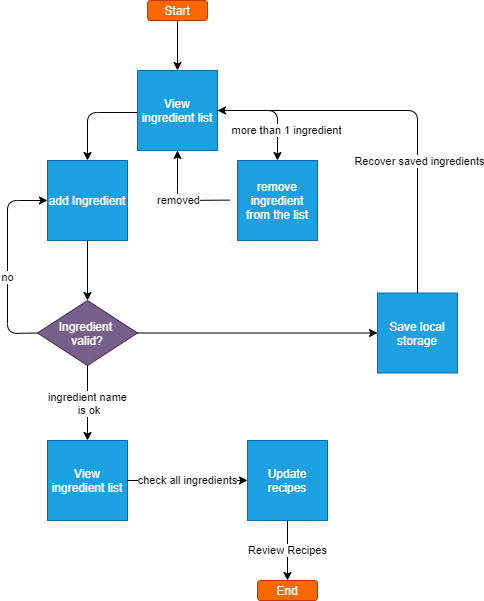

The diagram above was exported from draw.io. Its source (the exported page's mxGraphModel, read from the mxfile embedded in the PNG):
<mxGraphModel dx="606" dy="512" grid="1" gridSize="10" guides="1" tooltips="1" connect="1" arrows="1" fold="1" page="1" pageScale="1" pageWidth="850" pageHeight="1100" math="0" shadow="0">
  <root>
    <mxCell id="0" />
    <mxCell id="1" parent="0" />
    <mxCell id="NejP9fKQ2lcHB05dTSPP-1" value="Start" style="rounded=1;whiteSpace=wrap;html=1;fillColor=#fa6800;strokeColor=#C73500;fontColor=#FFFFFF;" parent="1" vertex="1">
      <mxGeometry x="191" y="50" width="60" height="20" as="geometry" />
    </mxCell>
    <mxCell id="NejP9fKQ2lcHB05dTSPP-2" value="add Ingredient" style="whiteSpace=wrap;html=1;aspect=fixed;fontColor=#ffffff;fillColor=#1ba1e2;strokeColor=#006EAF;" parent="1" vertex="1">
      <mxGeometry x="91" y="210" width="80" height="80" as="geometry" />
    </mxCell>
    <mxCell id="NejP9fKQ2lcHB05dTSPP-3" value="Ingredient &lt;br&gt;valid?" style="rhombus;whiteSpace=wrap;html=1;fontColor=#ffffff;fillColor=#76608a;strokeColor=#432D57;" parent="1" vertex="1">
      <mxGeometry x="81" y="350" width="100" height="65" as="geometry" />
    </mxCell>
    <mxCell id="NejP9fKQ2lcHB05dTSPP-4" value="View ingredient list" style="whiteSpace=wrap;html=1;aspect=fixed;fontColor=#ffffff;fillColor=#1ba1e2;strokeColor=#006EAF;" parent="1" vertex="1">
      <mxGeometry x="91" y="490" width="80" height="80" as="geometry" />
    </mxCell>
    <mxCell id="NejP9fKQ2lcHB05dTSPP-5" value="" style="endArrow=classic;html=1;fontColor=#FFFFFF;exitX=0.5;exitY=1;exitDx=0;exitDy=0;" parent="1" source="NejP9fKQ2lcHB05dTSPP-2" edge="1">
      <mxGeometry width="50" height="50" relative="1" as="geometry">
        <mxPoint x="171" y="280" as="sourcePoint" />
        <mxPoint x="131" y="350" as="targetPoint" />
        <Array as="points" />
      </mxGeometry>
    </mxCell>
    <mxCell id="AEbRIAX3Dye6Fm4QSHKa-2" value="" style="endArrow=classic;html=1;exitX=0.5;exitY=1;exitDx=0;exitDy=0;entryX=0.5;entryY=0;entryDx=0;entryDy=0;" edge="1" parent="1" source="NejP9fKQ2lcHB05dTSPP-1" target="AEbRIAX3Dye6Fm4QSHKa-24">
      <mxGeometry width="50" height="50" relative="1" as="geometry">
        <mxPoint x="111" y="450" as="sourcePoint" />
        <mxPoint x="131" y="200" as="targetPoint" />
      </mxGeometry>
    </mxCell>
    <mxCell id="AEbRIAX3Dye6Fm4QSHKa-5" value="Update recipes" style="whiteSpace=wrap;html=1;aspect=fixed;fontColor=#ffffff;fillColor=#1ba1e2;strokeColor=#006EAF;" vertex="1" parent="1">
      <mxGeometry x="291" y="490" width="80" height="80" as="geometry" />
    </mxCell>
    <mxCell id="AEbRIAX3Dye6Fm4QSHKa-8" value="" style="endArrow=classic;html=1;exitX=0;exitY=0.5;exitDx=0;exitDy=0;entryX=0;entryY=0.5;entryDx=0;entryDy=0;" edge="1" parent="1" source="NejP9fKQ2lcHB05dTSPP-3" target="NejP9fKQ2lcHB05dTSPP-2">
      <mxGeometry width="50" height="50" relative="1" as="geometry">
        <mxPoint x="111" y="340" as="sourcePoint" />
        <mxPoint x="131" y="300" as="targetPoint" />
        <Array as="points">
          <mxPoint x="51" y="383" />
          <mxPoint x="51" y="250" />
        </Array>
      </mxGeometry>
    </mxCell>
    <mxCell id="AEbRIAX3Dye6Fm4QSHKa-10" value="no" style="edgeLabel;html=1;align=center;verticalAlign=middle;resizable=0;points=[];" vertex="1" connectable="0" parent="AEbRIAX3Dye6Fm4QSHKa-8">
      <mxGeometry x="-0.1397" y="1" relative="1" as="geometry">
        <mxPoint as="offset" />
      </mxGeometry>
    </mxCell>
    <mxCell id="AEbRIAX3Dye6Fm4QSHKa-14" value="ingredient name&lt;br&gt;&amp;nbsp;is ok" style="endArrow=classic;html=1;exitX=0.5;exitY=1;exitDx=0;exitDy=0;entryX=0.5;entryY=0;entryDx=0;entryDy=0;" edge="1" parent="1" source="NejP9fKQ2lcHB05dTSPP-3" target="NejP9fKQ2lcHB05dTSPP-4">
      <mxGeometry width="50" height="50" relative="1" as="geometry">
        <mxPoint x="51" y="530" as="sourcePoint" />
        <mxPoint x="101" y="480" as="targetPoint" />
      </mxGeometry>
    </mxCell>
    <mxCell id="AEbRIAX3Dye6Fm4QSHKa-16" value="check all ingredients" style="endArrow=classic;html=1;entryX=0;entryY=0.5;entryDx=0;entryDy=0;exitX=1;exitY=0.5;exitDx=0;exitDy=0;" edge="1" parent="1" source="NejP9fKQ2lcHB05dTSPP-4" target="AEbRIAX3Dye6Fm4QSHKa-5">
      <mxGeometry width="50" height="50" relative="1" as="geometry">
        <mxPoint x="171" y="560" as="sourcePoint" />
        <mxPoint x="221" y="510" as="targetPoint" />
      </mxGeometry>
    </mxCell>
    <mxCell id="AEbRIAX3Dye6Fm4QSHKa-17" value="End" style="rounded=1;whiteSpace=wrap;html=1;fillColor=#fa6800;strokeColor=#C73500;fontColor=#FFFFFF;" vertex="1" parent="1">
      <mxGeometry x="301" y="630" width="60" height="20" as="geometry" />
    </mxCell>
    <mxCell id="AEbRIAX3Dye6Fm4QSHKa-18" value="Review Recipes" style="endArrow=classic;html=1;exitX=0.5;exitY=1;exitDx=0;exitDy=0;entryX=0.5;entryY=0;entryDx=0;entryDy=0;" edge="1" parent="1" source="AEbRIAX3Dye6Fm4QSHKa-5" target="AEbRIAX3Dye6Fm4QSHKa-17">
      <mxGeometry width="50" height="50" relative="1" as="geometry">
        <mxPoint x="311" y="620" as="sourcePoint" />
        <mxPoint x="331" y="620" as="targetPoint" />
      </mxGeometry>
    </mxCell>
    <mxCell id="AEbRIAX3Dye6Fm4QSHKa-19" value="Save local storage" style="whiteSpace=wrap;html=1;aspect=fixed;fontColor=#ffffff;fillColor=#1ba1e2;strokeColor=#006EAF;" vertex="1" parent="1">
      <mxGeometry x="421" y="342.5" width="80" height="80" as="geometry" />
    </mxCell>
    <mxCell id="AEbRIAX3Dye6Fm4QSHKa-20" value="" style="endArrow=classic;html=1;exitX=1;exitY=0.5;exitDx=0;exitDy=0;entryX=0;entryY=0.5;entryDx=0;entryDy=0;" edge="1" parent="1" source="NejP9fKQ2lcHB05dTSPP-3" target="AEbRIAX3Dye6Fm4QSHKa-19">
      <mxGeometry width="50" height="50" relative="1" as="geometry">
        <mxPoint x="201" y="400" as="sourcePoint" />
        <mxPoint x="291" y="383" as="targetPoint" />
      </mxGeometry>
    </mxCell>
    <mxCell id="AEbRIAX3Dye6Fm4QSHKa-21" value="" style="endArrow=classic;html=1;entryX=1;entryY=0.5;entryDx=0;entryDy=0;exitX=0.5;exitY=0;exitDx=0;exitDy=0;" edge="1" parent="1" source="AEbRIAX3Dye6Fm4QSHKa-19" target="AEbRIAX3Dye6Fm4QSHKa-24">
      <mxGeometry width="50" height="50" relative="1" as="geometry">
        <mxPoint x="351" y="380" as="sourcePoint" />
        <mxPoint x="401" y="330" as="targetPoint" />
        <Array as="points">
          <mxPoint x="461" y="160" />
        </Array>
      </mxGeometry>
    </mxCell>
    <mxCell id="AEbRIAX3Dye6Fm4QSHKa-22" value="Recover saved ingredients" style="edgeLabel;html=1;align=center;verticalAlign=middle;resizable=0;points=[];" vertex="1" connectable="0" parent="AEbRIAX3Dye6Fm4QSHKa-21">
      <mxGeometry x="-0.3113" y="-1" relative="1" as="geometry">
        <mxPoint as="offset" />
      </mxGeometry>
    </mxCell>
    <mxCell id="AEbRIAX3Dye6Fm4QSHKa-23" value="remove ingredient from the list" style="whiteSpace=wrap;html=1;aspect=fixed;fontColor=#ffffff;fillColor=#1ba1e2;strokeColor=#006EAF;" vertex="1" parent="1">
      <mxGeometry x="281" y="210" width="80" height="80" as="geometry" />
    </mxCell>
    <mxCell id="AEbRIAX3Dye6Fm4QSHKa-24" value="View ingredient list" style="whiteSpace=wrap;html=1;aspect=fixed;fontColor=#ffffff;fillColor=#1ba1e2;strokeColor=#006EAF;" vertex="1" parent="1">
      <mxGeometry x="181" y="120" width="80" height="80" as="geometry" />
    </mxCell>
    <mxCell id="AEbRIAX3Dye6Fm4QSHKa-26" value="" style="endArrow=classic;html=1;entryX=0.5;entryY=0;entryDx=0;entryDy=0;" edge="1" parent="1" target="NejP9fKQ2lcHB05dTSPP-2">
      <mxGeometry width="50" height="50" relative="1" as="geometry">
        <mxPoint x="181" y="162" as="sourcePoint" />
        <mxPoint x="341" y="162" as="targetPoint" />
        <Array as="points">
          <mxPoint x="131" y="162" />
        </Array>
      </mxGeometry>
    </mxCell>
    <mxCell id="AEbRIAX3Dye6Fm4QSHKa-27" value="more than 1 ingredient" style="endArrow=classic;html=1;entryX=0.5;entryY=0;entryDx=0;entryDy=0;" edge="1" parent="1" target="AEbRIAX3Dye6Fm4QSHKa-23">
      <mxGeometry x="0.4595" y="9" width="50" height="50" relative="1" as="geometry">
        <mxPoint x="260" y="160" as="sourcePoint" />
        <mxPoint x="370" y="210" as="targetPoint" />
        <Array as="points">
          <mxPoint x="260" y="160" />
          <mxPoint x="321" y="160" />
        </Array>
        <mxPoint as="offset" />
      </mxGeometry>
    </mxCell>
    <mxCell id="AEbRIAX3Dye6Fm4QSHKa-28" value="removed" style="endArrow=classic;html=1;entryX=0.5;entryY=1;entryDx=0;entryDy=0;exitX=-0.097;exitY=0.495;exitDx=0;exitDy=0;exitPerimeter=0;" edge="1" parent="1" source="AEbRIAX3Dye6Fm4QSHKa-23" target="AEbRIAX3Dye6Fm4QSHKa-24">
      <mxGeometry width="50" height="50" relative="1" as="geometry">
        <mxPoint x="210" y="290" as="sourcePoint" />
        <mxPoint x="260" y="240" as="targetPoint" />
        <Array as="points">
          <mxPoint x="221" y="250" />
        </Array>
      </mxGeometry>
    </mxCell>
  </root>
</mxGraphModel>